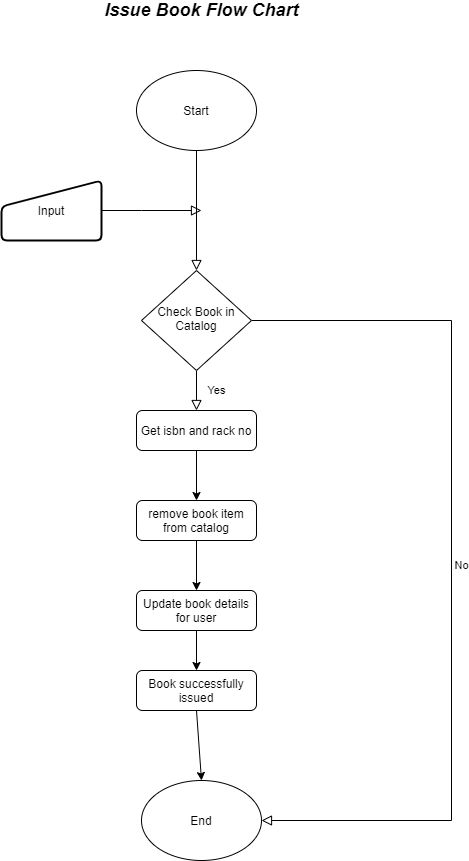

The diagram above was exported from draw.io. Its source (the exported page's mxGraphModel, read from the mxfile embedded in the PNG):
<mxGraphModel dx="1038" dy="592" grid="1" gridSize="10" guides="1" tooltips="1" connect="1" arrows="1" fold="1" page="1" pageScale="1" pageWidth="827" pageHeight="1169" math="0" shadow="0">
  <root>
    <mxCell id="WIyWlLk6GJQsqaUBKTNV-0" />
    <mxCell id="WIyWlLk6GJQsqaUBKTNV-1" parent="WIyWlLk6GJQsqaUBKTNV-0" />
    <mxCell id="WIyWlLk6GJQsqaUBKTNV-4" value="Yes" style="rounded=0;html=1;jettySize=auto;orthogonalLoop=1;fontSize=11;endArrow=block;endFill=0;endSize=8;strokeWidth=1;shadow=0;labelBackgroundColor=none;edgeStyle=orthogonalEdgeStyle;" parent="WIyWlLk6GJQsqaUBKTNV-1" source="WIyWlLk6GJQsqaUBKTNV-6" edge="1">
      <mxGeometry y="20" relative="1" as="geometry">
        <mxPoint as="offset" />
        <mxPoint x="375" y="430" as="targetPoint" />
      </mxGeometry>
    </mxCell>
    <mxCell id="WIyWlLk6GJQsqaUBKTNV-5" value="No" style="edgeStyle=orthogonalEdgeStyle;rounded=0;html=1;jettySize=auto;orthogonalLoop=1;fontSize=11;endArrow=block;endFill=0;endSize=8;strokeWidth=1;shadow=0;labelBackgroundColor=none;entryX=1;entryY=0.5;entryDx=0;entryDy=0;" parent="WIyWlLk6GJQsqaUBKTNV-1" source="WIyWlLk6GJQsqaUBKTNV-6" target="p1HOsvJ_KQCBdIcBqn8Z-13" edge="1">
      <mxGeometry y="10" relative="1" as="geometry">
        <mxPoint as="offset" />
        <mxPoint x="690" y="840" as="targetPoint" />
        <Array as="points">
          <mxPoint x="630" y="340" />
          <mxPoint x="630" y="840" />
        </Array>
      </mxGeometry>
    </mxCell>
    <mxCell id="WIyWlLk6GJQsqaUBKTNV-6" value="Check Book in Catalog" style="rhombus;whiteSpace=wrap;html=1;shadow=0;fontFamily=Helvetica;fontSize=12;align=center;strokeWidth=1;spacing=6;spacingTop=-4;" parent="WIyWlLk6GJQsqaUBKTNV-1" vertex="1">
      <mxGeometry x="320" y="290" width="110" height="100" as="geometry" />
    </mxCell>
    <mxCell id="p1HOsvJ_KQCBdIcBqn8Z-0" value="Start" style="ellipse;whiteSpace=wrap;html=1;" parent="WIyWlLk6GJQsqaUBKTNV-1" vertex="1">
      <mxGeometry x="315" y="90" width="120" height="80" as="geometry" />
    </mxCell>
    <mxCell id="p1HOsvJ_KQCBdIcBqn8Z-2" value="" style="rounded=0;html=1;jettySize=auto;orthogonalLoop=1;fontSize=11;endArrow=block;endFill=0;endSize=8;strokeWidth=1;shadow=0;labelBackgroundColor=none;edgeStyle=orthogonalEdgeStyle;exitX=0.5;exitY=1;exitDx=0;exitDy=0;entryX=0.5;entryY=0;entryDx=0;entryDy=0;" parent="WIyWlLk6GJQsqaUBKTNV-1" source="p1HOsvJ_KQCBdIcBqn8Z-0" target="WIyWlLk6GJQsqaUBKTNV-6" edge="1">
      <mxGeometry relative="1" as="geometry">
        <mxPoint x="400" y="280" as="sourcePoint" />
        <mxPoint x="380" y="220" as="targetPoint" />
        <Array as="points" />
      </mxGeometry>
    </mxCell>
    <mxCell id="p1HOsvJ_KQCBdIcBqn8Z-3" value="Input" style="html=1;strokeWidth=2;shape=manualInput;whiteSpace=wrap;rounded=1;size=26;arcSize=11;" parent="WIyWlLk6GJQsqaUBKTNV-1" vertex="1">
      <mxGeometry x="180" y="200" width="100" height="60" as="geometry" />
    </mxCell>
    <mxCell id="p1HOsvJ_KQCBdIcBqn8Z-4" value="" style="rounded=0;html=1;jettySize=auto;orthogonalLoop=1;fontSize=11;endArrow=block;endFill=0;endSize=8;strokeWidth=1;shadow=0;labelBackgroundColor=none;edgeStyle=orthogonalEdgeStyle;exitX=1;exitY=0.5;exitDx=0;exitDy=0;" parent="WIyWlLk6GJQsqaUBKTNV-1" source="p1HOsvJ_KQCBdIcBqn8Z-3" edge="1">
      <mxGeometry relative="1" as="geometry">
        <mxPoint x="390" y="220" as="sourcePoint" />
        <mxPoint x="380" y="230" as="targetPoint" />
        <Array as="points">
          <mxPoint x="320" y="230" />
          <mxPoint x="320" y="230" />
        </Array>
      </mxGeometry>
    </mxCell>
    <mxCell id="p1HOsvJ_KQCBdIcBqn8Z-5" value="Get isbn and rack no" style="rounded=1;whiteSpace=wrap;html=1;fontSize=12;glass=0;strokeWidth=1;shadow=0;" parent="WIyWlLk6GJQsqaUBKTNV-1" vertex="1">
      <mxGeometry x="315" y="430" width="120" height="40" as="geometry" />
    </mxCell>
    <mxCell id="p1HOsvJ_KQCBdIcBqn8Z-6" value="remove book item from catalog" style="rounded=1;whiteSpace=wrap;html=1;fontSize=12;glass=0;strokeWidth=1;shadow=0;" parent="WIyWlLk6GJQsqaUBKTNV-1" vertex="1">
      <mxGeometry x="315" y="520" width="120" height="40" as="geometry" />
    </mxCell>
    <mxCell id="p1HOsvJ_KQCBdIcBqn8Z-8" value="" style="endArrow=classic;html=1;exitX=0.5;exitY=1;exitDx=0;exitDy=0;entryX=0.5;entryY=0;entryDx=0;entryDy=0;" parent="WIyWlLk6GJQsqaUBKTNV-1" source="p1HOsvJ_KQCBdIcBqn8Z-5" target="p1HOsvJ_KQCBdIcBqn8Z-6" edge="1">
      <mxGeometry width="50" height="50" relative="1" as="geometry">
        <mxPoint x="350" y="520" as="sourcePoint" />
        <mxPoint x="400" y="470" as="targetPoint" />
      </mxGeometry>
    </mxCell>
    <mxCell id="p1HOsvJ_KQCBdIcBqn8Z-9" value="Update book details for user" style="rounded=1;whiteSpace=wrap;html=1;fontSize=12;glass=0;strokeWidth=1;shadow=0;" parent="WIyWlLk6GJQsqaUBKTNV-1" vertex="1">
      <mxGeometry x="315" y="610" width="120" height="40" as="geometry" />
    </mxCell>
    <mxCell id="p1HOsvJ_KQCBdIcBqn8Z-10" value="" style="endArrow=classic;html=1;exitX=0.5;exitY=1;exitDx=0;exitDy=0;entryX=0.5;entryY=0;entryDx=0;entryDy=0;" parent="WIyWlLk6GJQsqaUBKTNV-1" source="p1HOsvJ_KQCBdIcBqn8Z-6" target="p1HOsvJ_KQCBdIcBqn8Z-9" edge="1">
      <mxGeometry width="50" height="50" relative="1" as="geometry">
        <mxPoint x="375" y="560" as="sourcePoint" />
        <mxPoint x="400" y="560" as="targetPoint" />
      </mxGeometry>
    </mxCell>
    <mxCell id="p1HOsvJ_KQCBdIcBqn8Z-11" value="Book successfully issued" style="rounded=1;whiteSpace=wrap;html=1;fontSize=12;glass=0;strokeWidth=1;shadow=0;" parent="WIyWlLk6GJQsqaUBKTNV-1" vertex="1">
      <mxGeometry x="315" y="690" width="120" height="40" as="geometry" />
    </mxCell>
    <mxCell id="p1HOsvJ_KQCBdIcBqn8Z-12" value="" style="endArrow=classic;html=1;exitX=0.5;exitY=1;exitDx=0;exitDy=0;entryX=0.5;entryY=0;entryDx=0;entryDy=0;" parent="WIyWlLk6GJQsqaUBKTNV-1" source="p1HOsvJ_KQCBdIcBqn8Z-9" target="p1HOsvJ_KQCBdIcBqn8Z-11" edge="1">
      <mxGeometry width="50" height="50" relative="1" as="geometry">
        <mxPoint x="375" y="640" as="sourcePoint" />
        <mxPoint x="400" y="640" as="targetPoint" />
      </mxGeometry>
    </mxCell>
    <mxCell id="p1HOsvJ_KQCBdIcBqn8Z-13" value="End" style="ellipse;whiteSpace=wrap;html=1;" parent="WIyWlLk6GJQsqaUBKTNV-1" vertex="1">
      <mxGeometry x="320" y="800" width="120" height="80" as="geometry" />
    </mxCell>
    <mxCell id="p1HOsvJ_KQCBdIcBqn8Z-14" value="" style="endArrow=classic;html=1;entryX=0.5;entryY=0;entryDx=0;entryDy=0;exitX=0.5;exitY=1;exitDx=0;exitDy=0;" parent="WIyWlLk6GJQsqaUBKTNV-1" source="p1HOsvJ_KQCBdIcBqn8Z-11" target="p1HOsvJ_KQCBdIcBqn8Z-13" edge="1">
      <mxGeometry width="50" height="50" relative="1" as="geometry">
        <mxPoint x="390" y="680" as="sourcePoint" />
        <mxPoint x="440" y="630" as="targetPoint" />
      </mxGeometry>
    </mxCell>
    <mxCell id="p1HOsvJ_KQCBdIcBqn8Z-15" value="&lt;font style=&quot;font-size: 18px&quot;&gt;&lt;b&gt;&lt;i&gt;Issue Book Flow Chart&lt;/i&gt;&lt;/b&gt;&lt;/font&gt;" style="text;html=1;align=center;verticalAlign=middle;resizable=0;points=[];autosize=1;" parent="WIyWlLk6GJQsqaUBKTNV-1" vertex="1">
      <mxGeometry x="275" y="20" width="210" height="20" as="geometry" />
    </mxCell>
  </root>
</mxGraphModel>